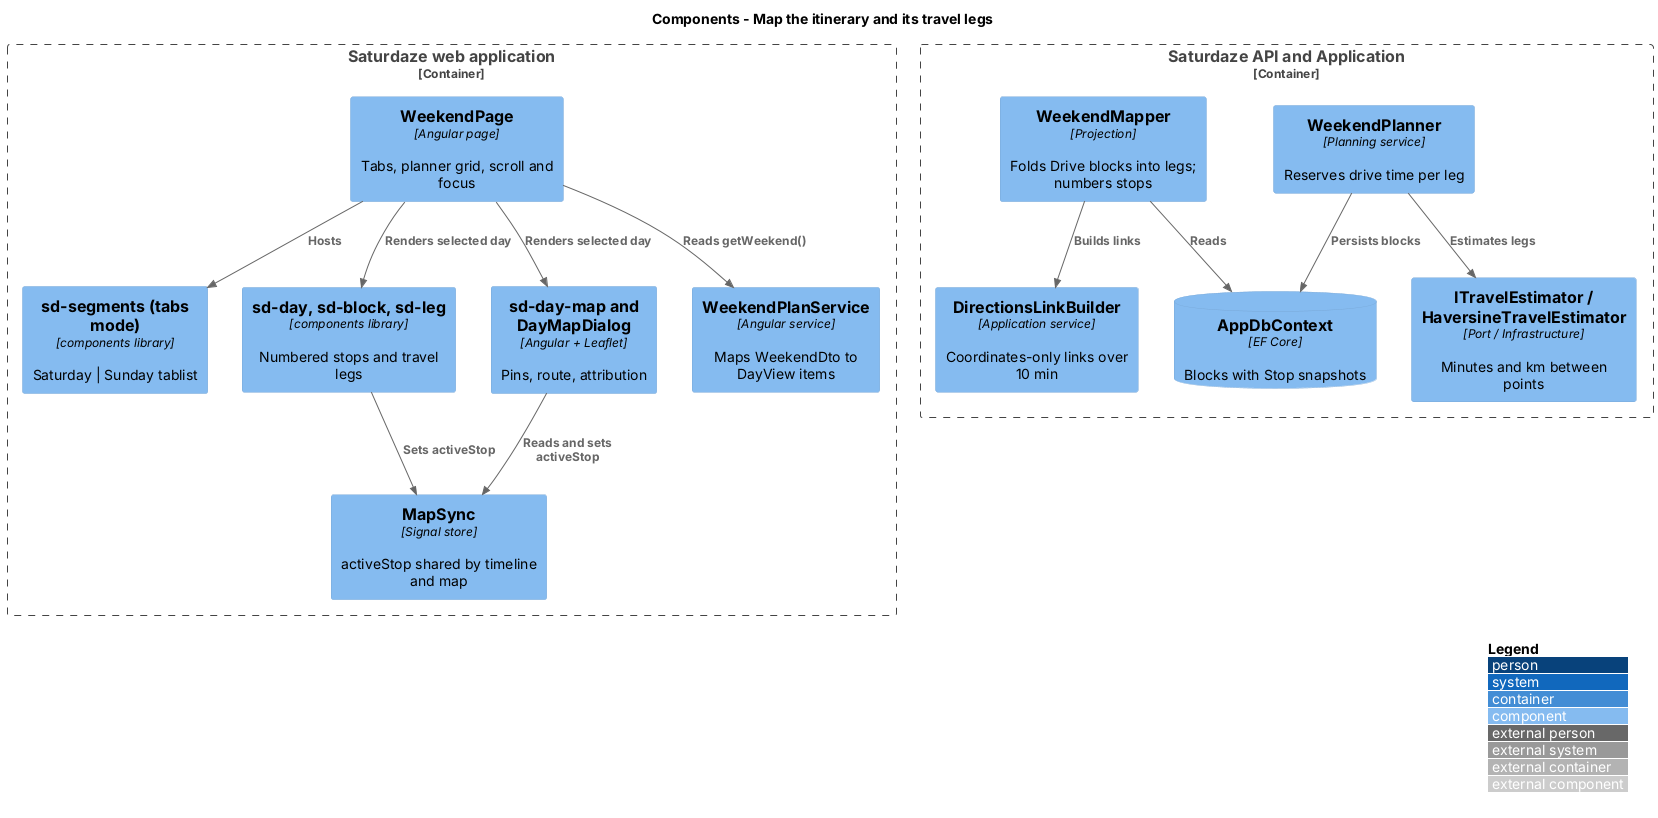

The diagram above was rendered by PlantUML. Its source (embedded in the PNG):
@startuml
!include <C4/C4_Component>
LAYOUT_WITH_LEGEND()
title Components - Map the itinerary and its travel legs

Container_Boundary(web, "Saturdaze web application") {
  Component(page, "WeekendPage", "Angular page", "Tabs, planner grid, scroll and focus")
  Component(seg, "sd-segments (tabs mode)", "components library", "Saturday | Sunday tablist")
  Component(day, "sd-day, sd-block, sd-leg", "components library", "Numbered stops and travel legs")
  Component(map, "sd-day-map and DayMapDialog", "Angular + Leaflet", "Pins, route, attribution")
  Component(sync, "MapSync", "Signal store", "activeStop shared by timeline and map")
  Component(client, "WeekendPlanService", "Angular service", "Maps WeekendDto to DayView items")
}
Container_Boundary(api, "Saturdaze API and Application") {
  Component(planner, "WeekendPlanner", "Planning service", "Reserves drive time per leg")
  Component(est, "ITravelEstimator / HaversineTravelEstimator", "Port / Infrastructure", "Minutes and km between points")
  Component(mapper, "WeekendMapper", "Projection", "Folds Drive blocks into legs; numbers stops")
  Component(dir, "DirectionsLinkBuilder", "Application service", "Coordinates-only links over 10 min")
  ComponentDb(db, "AppDbContext", "EF Core", "Blocks with Stop snapshots")
}
Rel(page, seg, "Hosts")
Rel(page, day, "Renders selected day")
Rel(page, map, "Renders selected day")
Rel(day, sync, "Sets activeStop")
Rel(map, sync, "Reads and sets activeStop")
Rel(page, client, "Reads getWeekend()")
Rel(planner, est, "Estimates legs")
Rel(planner, db, "Persists blocks")
Rel(mapper, dir, "Builds links")
Rel(mapper, db, "Reads")
@enduml